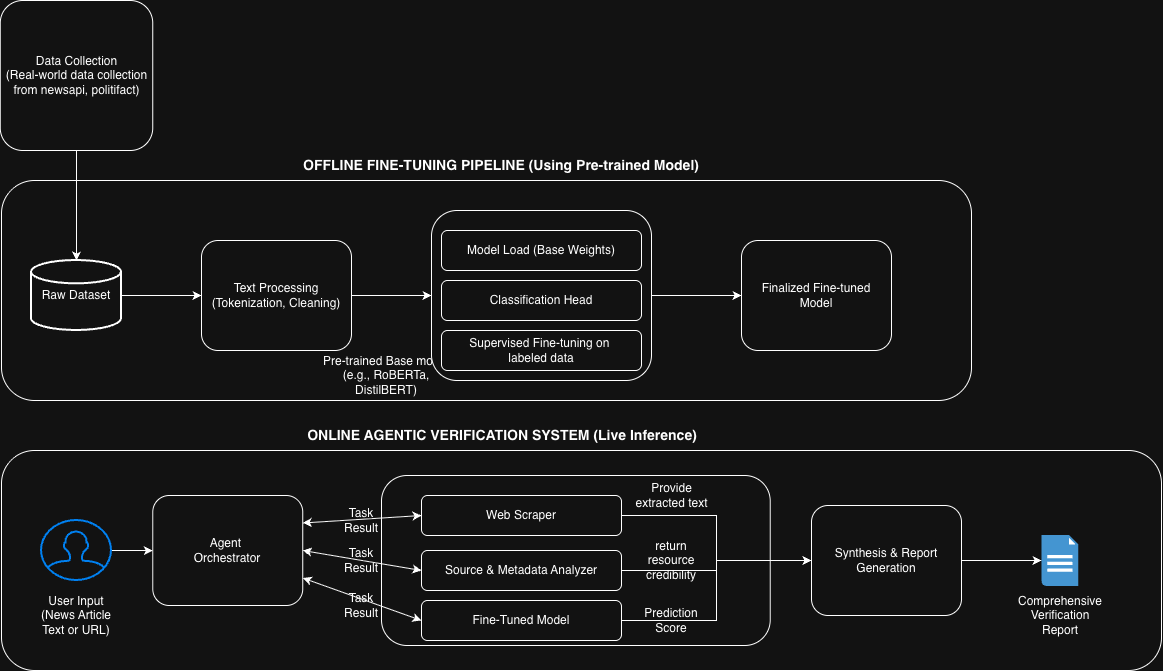

The diagram above was exported from draw.io. Its source (the exported page's mxGraphModel, read from the mxfile embedded in the PNG):
<mxGraphModel dx="1406" dy="2057" grid="1" gridSize="10" guides="1" tooltips="1" connect="1" arrows="1" fold="1" page="1" pageScale="1" pageWidth="827" pageHeight="1169" math="0" shadow="0">
  <root>
    <mxCell id="0" />
    <mxCell id="1" parent="0" />
    <mxCell id="F123N0QvadgRzObtUHhF-1" parent="1" style="rounded=1;whiteSpace=wrap;html=1;" value="" vertex="1">
      <mxGeometry height="220" width="970" x="80" y="150" as="geometry" />
    </mxCell>
    <mxCell id="F123N0QvadgRzObtUHhF-4" edge="1" parent="1" source="F123N0QvadgRzObtUHhF-2" style="edgeStyle=orthogonalEdgeStyle;rounded=0;orthogonalLoop=1;jettySize=auto;html=1;exitX=1;exitY=0.5;exitDx=0;exitDy=0;exitPerimeter=0;entryX=0;entryY=0.5;entryDx=0;entryDy=0;" target="F123N0QvadgRzObtUHhF-3">
      <mxGeometry relative="1" as="geometry" />
    </mxCell>
    <mxCell id="F123N0QvadgRzObtUHhF-2" parent="1" style="strokeWidth=2;html=1;shape=mxgraph.flowchart.database;whiteSpace=wrap;" value="Raw Dataset" vertex="1">
      <mxGeometry height="70" width="90" x="110" y="230" as="geometry" />
    </mxCell>
    <mxCell id="F123N0QvadgRzObtUHhF-13" edge="1" parent="1" source="F123N0QvadgRzObtUHhF-3" style="edgeStyle=orthogonalEdgeStyle;rounded=0;orthogonalLoop=1;jettySize=auto;html=1;exitX=1;exitY=0.5;exitDx=0;exitDy=0;" target="F123N0QvadgRzObtUHhF-8">
      <mxGeometry relative="1" as="geometry" />
    </mxCell>
    <mxCell id="F123N0QvadgRzObtUHhF-3" parent="1" style="rounded=1;whiteSpace=wrap;html=1;" value="Text Processing&lt;div&gt;(Tokenization, Cleaning)&lt;/div&gt;" vertex="1">
      <mxGeometry height="110" width="150" x="280" y="210" as="geometry" />
    </mxCell>
    <mxCell id="F123N0QvadgRzObtUHhF-6" edge="1" parent="1" source="F123N0QvadgRzObtUHhF-5" style="edgeStyle=orthogonalEdgeStyle;rounded=0;orthogonalLoop=1;jettySize=auto;html=1;" target="F123N0QvadgRzObtUHhF-2">
      <mxGeometry relative="1" as="geometry" />
    </mxCell>
    <mxCell id="F123N0QvadgRzObtUHhF-5" parent="1" style="rounded=1;whiteSpace=wrap;html=1;" value="Data Collection&lt;div&gt;(Real-world data collection from newsapi, politifact)&lt;/div&gt;" vertex="1">
      <mxGeometry height="150" width="152.5" x="78.75" y="-30" as="geometry" />
    </mxCell>
    <mxCell id="F123N0QvadgRzObtUHhF-7" parent="1" style="text;html=1;whiteSpace=wrap;strokeColor=none;fillColor=none;align=center;verticalAlign=middle;rounded=0;" value="Pre-trained Base model&lt;div&gt;(e.g., RoBERTa, DistilBERT)&lt;/div&gt;" vertex="1">
      <mxGeometry height="30" width="130" x="400" y="330" as="geometry" />
    </mxCell>
    <mxCell id="F123N0QvadgRzObtUHhF-15" edge="1" parent="1" source="F123N0QvadgRzObtUHhF-8" style="edgeStyle=orthogonalEdgeStyle;rounded=0;orthogonalLoop=1;jettySize=auto;html=1;exitX=1;exitY=0.5;exitDx=0;exitDy=0;entryX=0;entryY=0.5;entryDx=0;entryDy=0;" target="F123N0QvadgRzObtUHhF-14">
      <mxGeometry relative="1" as="geometry" />
    </mxCell>
    <mxCell id="F123N0QvadgRzObtUHhF-8" parent="1" style="rounded=1;whiteSpace=wrap;html=1;" value="" vertex="1">
      <mxGeometry height="170" width="220" x="510" y="180" as="geometry" />
    </mxCell>
    <mxCell id="F123N0QvadgRzObtUHhF-9" parent="1" style="rounded=1;whiteSpace=wrap;html=1;" value="Model Load (Base Weights)" vertex="1">
      <mxGeometry height="40" width="200" x="520" y="200" as="geometry" />
    </mxCell>
    <mxCell id="F123N0QvadgRzObtUHhF-10" parent="1" style="rounded=1;whiteSpace=wrap;html=1;" value="Supervised Fine-tuning on&amp;nbsp;&lt;div&gt;labeled data&lt;/div&gt;" vertex="1">
      <mxGeometry height="40" width="200" x="520" y="300" as="geometry" />
    </mxCell>
    <mxCell id="F123N0QvadgRzObtUHhF-12" parent="1" style="rounded=1;whiteSpace=wrap;html=1;" value="Classification Head" vertex="1">
      <mxGeometry height="40" width="200" x="520" y="250" as="geometry" />
    </mxCell>
    <mxCell id="F123N0QvadgRzObtUHhF-14" parent="1" style="rounded=1;whiteSpace=wrap;html=1;" value="Finalized Fine-tuned&lt;div&gt;Model&lt;/div&gt;" vertex="1">
      <mxGeometry height="110" width="150" x="820" y="210" as="geometry" />
    </mxCell>
    <mxCell id="F123N0QvadgRzObtUHhF-16" parent="1" style="rounded=1;whiteSpace=wrap;html=1;" value="" vertex="1">
      <mxGeometry height="220" width="1160" x="80" y="420" as="geometry" />
    </mxCell>
    <mxCell id="F123N0QvadgRzObtUHhF-20" edge="1" parent="1" source="F123N0QvadgRzObtUHhF-17" style="edgeStyle=orthogonalEdgeStyle;rounded=0;orthogonalLoop=1;jettySize=auto;html=1;" target="F123N0QvadgRzObtUHhF-18">
      <mxGeometry relative="1" as="geometry" />
    </mxCell>
    <mxCell id="F123N0QvadgRzObtUHhF-17" parent="1" style="html=1;verticalLabelPosition=bottom;align=center;labelBackgroundColor=#ffffff;verticalAlign=top;strokeWidth=2;strokeColor=#0080F0;shadow=0;dashed=0;shape=mxgraph.ios7.icons.user;" value="" vertex="1">
      <mxGeometry height="60" width="70" x="120" y="490" as="geometry" />
    </mxCell>
    <mxCell id="F123N0QvadgRzObtUHhF-18" parent="1" style="rounded=1;whiteSpace=wrap;html=1;" value="Agent&amp;nbsp;&lt;div&gt;Orchestrator&lt;/div&gt;" vertex="1">
      <mxGeometry height="110" width="150" x="231.25" y="465" as="geometry" />
    </mxCell>
    <mxCell id="F123N0QvadgRzObtUHhF-19" parent="1" style="text;html=1;whiteSpace=wrap;strokeColor=none;fillColor=none;align=center;verticalAlign=middle;rounded=0;" value="User Input&lt;div&gt;(News Article Text or URL)&lt;/div&gt;" vertex="1">
      <mxGeometry height="30" width="80" x="115" y="570" as="geometry" />
    </mxCell>
    <mxCell id="F123N0QvadgRzObtUHhF-21" parent="1" style="text;html=1;whiteSpace=wrap;strokeColor=none;fillColor=none;align=center;verticalAlign=middle;rounded=0;" value="&lt;font style=&quot;font-size: 14px;&quot;&gt;&lt;b&gt;OFFLINE FINE-TUNING PIPELINE (Using Pre-trained Model)&lt;/b&gt;&lt;/font&gt;" vertex="1">
      <mxGeometry height="30" width="400" x="380" y="120" as="geometry" />
    </mxCell>
    <mxCell id="F123N0QvadgRzObtUHhF-22" parent="1" style="text;html=1;whiteSpace=wrap;strokeColor=none;fillColor=none;align=center;verticalAlign=middle;rounded=0;" value="&lt;font style=&quot;font-size: 14px;&quot;&gt;&lt;b&gt;ONLINE AGENTIC VERIFICATION SYSTEM (Live Inference)&lt;/b&gt;&lt;/font&gt;" vertex="1">
      <mxGeometry height="30" width="400" x="381.25" y="390" as="geometry" />
    </mxCell>
    <mxCell id="F123N0QvadgRzObtUHhF-23" parent="1" style="rounded=1;whiteSpace=wrap;html=1;" value="" vertex="1">
      <mxGeometry height="170" width="388.75" x="460" y="445" as="geometry" />
    </mxCell>
    <mxCell id="F123N0QvadgRzObtUHhF-39" edge="1" parent="1" source="F123N0QvadgRzObtUHhF-24" style="edgeStyle=orthogonalEdgeStyle;rounded=0;orthogonalLoop=1;jettySize=auto;html=1;exitX=1;exitY=0.5;exitDx=0;exitDy=0;entryX=0;entryY=0.5;entryDx=0;entryDy=0;" target="F123N0QvadgRzObtUHhF-27">
      <mxGeometry relative="1" as="geometry" />
    </mxCell>
    <mxCell id="F123N0QvadgRzObtUHhF-24" parent="1" style="rounded=1;whiteSpace=wrap;html=1;" value="Web Scraper" vertex="1">
      <mxGeometry height="40" width="200" x="500" y="465" as="geometry" />
    </mxCell>
    <mxCell id="F123N0QvadgRzObtUHhF-40" edge="1" parent="1" source="F123N0QvadgRzObtUHhF-25" style="edgeStyle=orthogonalEdgeStyle;rounded=0;orthogonalLoop=1;jettySize=auto;html=1;exitX=1;exitY=0.5;exitDx=0;exitDy=0;entryX=0;entryY=0.5;entryDx=0;entryDy=0;" target="F123N0QvadgRzObtUHhF-27">
      <mxGeometry relative="1" as="geometry" />
    </mxCell>
    <mxCell id="F123N0QvadgRzObtUHhF-25" parent="1" style="rounded=1;whiteSpace=wrap;html=1;" value="Source &amp;amp; Metadata Analyzer" vertex="1">
      <mxGeometry height="40" width="200" x="500" y="520" as="geometry" />
    </mxCell>
    <mxCell id="F123N0QvadgRzObtUHhF-41" edge="1" parent="1" source="F123N0QvadgRzObtUHhF-26" style="edgeStyle=orthogonalEdgeStyle;rounded=0;orthogonalLoop=1;jettySize=auto;html=1;exitX=1;exitY=0.5;exitDx=0;exitDy=0;" target="F123N0QvadgRzObtUHhF-27">
      <mxGeometry relative="1" as="geometry" />
    </mxCell>
    <mxCell id="F123N0QvadgRzObtUHhF-26" parent="1" style="rounded=1;whiteSpace=wrap;html=1;" value="Fine-Tuned Model" vertex="1">
      <mxGeometry height="40" width="200" x="500" y="570" as="geometry" />
    </mxCell>
    <mxCell id="F123N0QvadgRzObtUHhF-49" edge="1" parent="1" source="F123N0QvadgRzObtUHhF-27" style="edgeStyle=orthogonalEdgeStyle;rounded=0;orthogonalLoop=1;jettySize=auto;html=1;exitX=1;exitY=0.5;exitDx=0;exitDy=0;" target="F123N0QvadgRzObtUHhF-48">
      <mxGeometry relative="1" as="geometry" />
    </mxCell>
    <mxCell id="F123N0QvadgRzObtUHhF-27" parent="1" style="rounded=1;whiteSpace=wrap;html=1;" value="Synthesis &amp;amp; Report&lt;div&gt;Generation&lt;/div&gt;" vertex="1">
      <mxGeometry height="110" width="150" x="890" y="475" as="geometry" />
    </mxCell>
    <mxCell id="F123N0QvadgRzObtUHhF-29" edge="1" parent="1" source="F123N0QvadgRzObtUHhF-18" style="endArrow=classic;startArrow=classic;html=1;rounded=0;exitX=1;exitY=0.25;exitDx=0;exitDy=0;entryX=0;entryY=0.5;entryDx=0;entryDy=0;" target="F123N0QvadgRzObtUHhF-24" value="">
      <mxGeometry height="50" relative="1" width="50" as="geometry">
        <mxPoint x="660" y="350" as="sourcePoint" />
        <mxPoint x="710" y="300" as="targetPoint" />
      </mxGeometry>
    </mxCell>
    <mxCell id="F123N0QvadgRzObtUHhF-30" edge="1" parent="1" source="F123N0QvadgRzObtUHhF-18" style="endArrow=classic;startArrow=classic;html=1;rounded=0;exitX=1;exitY=0.5;exitDx=0;exitDy=0;entryX=0;entryY=0.5;entryDx=0;entryDy=0;" target="F123N0QvadgRzObtUHhF-25" value="">
      <mxGeometry height="50" relative="1" width="50" as="geometry">
        <mxPoint x="401" y="524" as="sourcePoint" />
        <mxPoint x="520" y="516" as="targetPoint" />
      </mxGeometry>
    </mxCell>
    <mxCell id="F123N0QvadgRzObtUHhF-31" edge="1" parent="1" source="F123N0QvadgRzObtUHhF-18" style="endArrow=classic;startArrow=classic;html=1;rounded=0;exitX=1;exitY=0.75;exitDx=0;exitDy=0;entryX=0;entryY=0.5;entryDx=0;entryDy=0;" target="F123N0QvadgRzObtUHhF-26" value="">
      <mxGeometry height="50" relative="1" width="50" as="geometry">
        <mxPoint x="420" y="588" as="sourcePoint" />
        <mxPoint x="539" y="580" as="targetPoint" />
      </mxGeometry>
    </mxCell>
    <mxCell id="F123N0QvadgRzObtUHhF-32" parent="1" style="text;html=1;whiteSpace=wrap;strokeColor=none;fillColor=none;align=center;verticalAlign=middle;rounded=0;" value="Task&lt;div&gt;Result&lt;/div&gt;" vertex="1">
      <mxGeometry height="30" width="60" x="410" y="475" as="geometry" />
    </mxCell>
    <mxCell id="F123N0QvadgRzObtUHhF-35" parent="1" style="text;html=1;whiteSpace=wrap;strokeColor=none;fillColor=none;align=center;verticalAlign=middle;rounded=0;" value="Task&lt;div&gt;Result&lt;/div&gt;" vertex="1">
      <mxGeometry height="30" width="60" x="410" y="515" as="geometry" />
    </mxCell>
    <mxCell id="F123N0QvadgRzObtUHhF-36" parent="1" style="text;html=1;whiteSpace=wrap;strokeColor=none;fillColor=none;align=center;verticalAlign=middle;rounded=0;" value="Task&lt;div&gt;Result&lt;/div&gt;" vertex="1">
      <mxGeometry height="30" width="60" x="410" y="560" as="geometry" />
    </mxCell>
    <mxCell id="F123N0QvadgRzObtUHhF-42" parent="1" style="text;html=1;whiteSpace=wrap;strokeColor=none;fillColor=none;align=center;verticalAlign=middle;rounded=0;" value="Provide extracted text" vertex="1">
      <mxGeometry height="30" width="78.75" x="711.25" y="450" as="geometry" />
    </mxCell>
    <mxCell id="F123N0QvadgRzObtUHhF-43" parent="1" style="text;html=1;whiteSpace=wrap;strokeColor=none;fillColor=none;align=center;verticalAlign=middle;rounded=0;" value="return resource credibility" vertex="1">
      <mxGeometry height="30" width="80" x="710" y="515" as="geometry" />
    </mxCell>
    <mxCell id="F123N0QvadgRzObtUHhF-46" parent="1" style="text;html=1;whiteSpace=wrap;strokeColor=none;fillColor=none;align=center;verticalAlign=middle;rounded=0;" value="Prediction Score" vertex="1">
      <mxGeometry height="30" width="60" x="720" y="575" as="geometry" />
    </mxCell>
    <mxCell id="F123N0QvadgRzObtUHhF-48" parent="1" style="shadow=0;dashed=0;html=1;strokeColor=none;fillColor=#4495D1;labelPosition=center;verticalLabelPosition=bottom;verticalAlign=top;align=center;outlineConnect=0;shape=mxgraph.veeam.2d.report;" value="" vertex="1">
      <mxGeometry height="50.8" width="36.8" x="1120" y="504.6" as="geometry" />
    </mxCell>
    <mxCell id="F123N0QvadgRzObtUHhF-50" parent="1" style="text;html=1;whiteSpace=wrap;strokeColor=none;fillColor=none;align=center;verticalAlign=middle;rounded=0;" value="Comprehensive Verification Report" vertex="1">
      <mxGeometry height="30" width="71.6" x="1102.6000000000001" y="570" as="geometry" />
    </mxCell>
  </root>
</mxGraphModel>